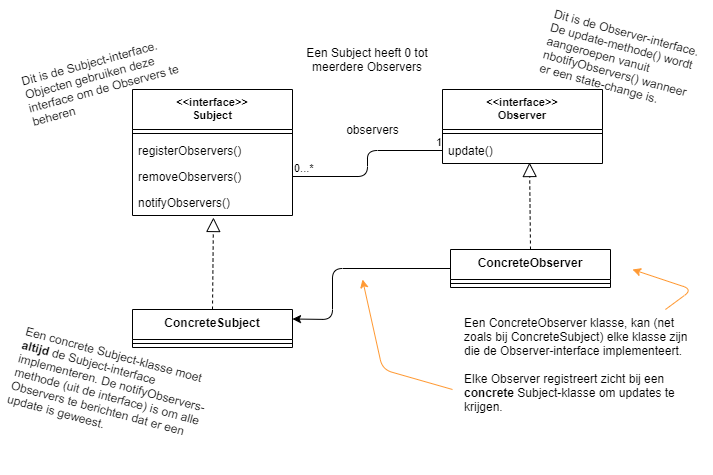

The diagram above was exported from draw.io. Its source (the exported page's mxGraphModel, read from the mxfile embedded in the PNG):
<mxGraphModel dx="462" dy="704" grid="1" gridSize="10" guides="1" tooltips="1" connect="1" arrows="1" fold="1" page="1" pageScale="1" pageWidth="1169" pageHeight="827" math="0" shadow="0">
  <root>
    <mxCell id="0" />
    <mxCell id="1" parent="0" />
    <mxCell id="4T7PquJrCwrj-k062lhp-29" value="&lt;&lt;interface&gt;&gt;&#10;Subject" style="swimlane;fontStyle=1;align=center;verticalAlign=top;childLayout=stackLayout;horizontal=1;startSize=40;horizontalStack=0;resizeParent=1;resizeParentMax=0;resizeLast=0;collapsible=1;marginBottom=0;fontSize=11;" vertex="1" parent="1">
      <mxGeometry x="320" y="90" width="160" height="126" as="geometry" />
    </mxCell>
    <mxCell id="4T7PquJrCwrj-k062lhp-31" value="" style="line;strokeWidth=1;fillColor=none;align=left;verticalAlign=middle;spacingTop=-1;spacingLeft=3;spacingRight=3;rotatable=0;labelPosition=right;points=[];portConstraint=eastwest;" vertex="1" parent="4T7PquJrCwrj-k062lhp-29">
      <mxGeometry y="40" width="160" height="8" as="geometry" />
    </mxCell>
    <mxCell id="4T7PquJrCwrj-k062lhp-32" value="registerObservers()" style="text;strokeColor=none;fillColor=none;align=left;verticalAlign=top;spacingLeft=4;spacingRight=4;overflow=hidden;rotatable=0;points=[[0,0.5],[1,0.5]];portConstraint=eastwest;" vertex="1" parent="4T7PquJrCwrj-k062lhp-29">
      <mxGeometry y="48" width="160" height="26" as="geometry" />
    </mxCell>
    <mxCell id="4T7PquJrCwrj-k062lhp-47" value="removeObservers()" style="text;strokeColor=none;fillColor=none;align=left;verticalAlign=top;spacingLeft=4;spacingRight=4;overflow=hidden;rotatable=0;points=[[0,0.5],[1,0.5]];portConstraint=eastwest;" vertex="1" parent="4T7PquJrCwrj-k062lhp-29">
      <mxGeometry y="74" width="160" height="26" as="geometry" />
    </mxCell>
    <mxCell id="4T7PquJrCwrj-k062lhp-48" value="notifyObservers()" style="text;strokeColor=none;fillColor=none;align=left;verticalAlign=top;spacingLeft=4;spacingRight=4;overflow=hidden;rotatable=0;points=[[0,0.5],[1,0.5]];portConstraint=eastwest;" vertex="1" parent="4T7PquJrCwrj-k062lhp-29">
      <mxGeometry y="100" width="160" height="26" as="geometry" />
    </mxCell>
    <mxCell id="4T7PquJrCwrj-k062lhp-33" value="&lt;&lt;interface&gt;&gt;&#10;Observer" style="swimlane;fontStyle=1;align=center;verticalAlign=top;childLayout=stackLayout;horizontal=1;startSize=40;horizontalStack=0;resizeParent=1;resizeParentMax=0;resizeLast=0;collapsible=1;marginBottom=0;fontSize=11;" vertex="1" parent="1">
      <mxGeometry x="630" y="90" width="160" height="74" as="geometry" />
    </mxCell>
    <mxCell id="4T7PquJrCwrj-k062lhp-35" value="" style="line;strokeWidth=1;fillColor=none;align=left;verticalAlign=middle;spacingTop=-1;spacingLeft=3;spacingRight=3;rotatable=0;labelPosition=right;points=[];portConstraint=eastwest;" vertex="1" parent="4T7PquJrCwrj-k062lhp-33">
      <mxGeometry y="40" width="160" height="8" as="geometry" />
    </mxCell>
    <mxCell id="4T7PquJrCwrj-k062lhp-36" value="update()" style="text;strokeColor=none;fillColor=none;align=left;verticalAlign=top;spacingLeft=4;spacingRight=4;overflow=hidden;rotatable=0;points=[[0,0.5],[1,0.5]];portConstraint=eastwest;" vertex="1" parent="4T7PquJrCwrj-k062lhp-33">
      <mxGeometry y="48" width="160" height="26" as="geometry" />
    </mxCell>
    <mxCell id="4T7PquJrCwrj-k062lhp-37" value="ConcreteSubject" style="swimlane;fontStyle=1;align=center;verticalAlign=top;childLayout=stackLayout;horizontal=1;startSize=30;horizontalStack=0;resizeParent=1;resizeParentMax=0;resizeLast=0;collapsible=1;marginBottom=0;fontSize=12;" vertex="1" parent="1">
      <mxGeometry x="320" y="310" width="160" height="38" as="geometry" />
    </mxCell>
    <mxCell id="4T7PquJrCwrj-k062lhp-39" value="" style="line;strokeWidth=1;fillColor=none;align=left;verticalAlign=middle;spacingTop=-1;spacingLeft=3;spacingRight=3;rotatable=0;labelPosition=right;points=[];portConstraint=eastwest;" vertex="1" parent="4T7PquJrCwrj-k062lhp-37">
      <mxGeometry y="30" width="160" height="8" as="geometry" />
    </mxCell>
    <mxCell id="4T7PquJrCwrj-k062lhp-41" value="ConcreteObserver" style="swimlane;fontStyle=1;align=center;verticalAlign=top;childLayout=stackLayout;horizontal=1;startSize=30;horizontalStack=0;resizeParent=1;resizeParentMax=0;resizeLast=0;collapsible=1;marginBottom=0;fontSize=12;" vertex="1" parent="1">
      <mxGeometry x="638" y="250" width="160" height="38" as="geometry" />
    </mxCell>
    <mxCell id="4T7PquJrCwrj-k062lhp-43" value="" style="line;strokeWidth=1;fillColor=none;align=left;verticalAlign=middle;spacingTop=-1;spacingLeft=3;spacingRight=3;rotatable=0;labelPosition=right;points=[];portConstraint=eastwest;" vertex="1" parent="4T7PquJrCwrj-k062lhp-41">
      <mxGeometry y="30" width="160" height="8" as="geometry" />
    </mxCell>
    <mxCell id="4T7PquJrCwrj-k062lhp-45" value="" style="endArrow=block;dashed=1;endFill=0;endSize=12;html=1;fontSize=12;exitX=0.5;exitY=0;exitDx=0;exitDy=0;entryX=0.544;entryY=0.962;entryDx=0;entryDy=0;entryPerimeter=0;" edge="1" parent="1" source="4T7PquJrCwrj-k062lhp-41" target="4T7PquJrCwrj-k062lhp-36">
      <mxGeometry width="160" relative="1" as="geometry">
        <mxPoint x="940" y="280" as="sourcePoint" />
        <mxPoint x="1100" y="280" as="targetPoint" />
      </mxGeometry>
    </mxCell>
    <mxCell id="4T7PquJrCwrj-k062lhp-46" value="" style="endArrow=block;dashed=1;endFill=0;endSize=12;html=1;fontSize=12;exitX=0.5;exitY=0;exitDx=0;exitDy=0;entryX=0.506;entryY=1.077;entryDx=0;entryDy=0;entryPerimeter=0;" edge="1" parent="1" source="4T7PquJrCwrj-k062lhp-37" target="4T7PquJrCwrj-k062lhp-48">
      <mxGeometry width="160" relative="1" as="geometry">
        <mxPoint x="450" y="270" as="sourcePoint" />
        <mxPoint x="397" y="244" as="targetPoint" />
      </mxGeometry>
    </mxCell>
    <mxCell id="4T7PquJrCwrj-k062lhp-50" value="" style="endArrow=none;html=1;edgeStyle=orthogonalEdgeStyle;fontSize=12;exitX=1;exitY=0.5;exitDx=0;exitDy=0;entryX=0;entryY=0.5;entryDx=0;entryDy=0;" edge="1" parent="1" source="4T7PquJrCwrj-k062lhp-47" target="4T7PquJrCwrj-k062lhp-36">
      <mxGeometry relative="1" as="geometry">
        <mxPoint x="540" y="220" as="sourcePoint" />
        <mxPoint x="700" y="220" as="targetPoint" />
      </mxGeometry>
    </mxCell>
    <mxCell id="4T7PquJrCwrj-k062lhp-51" value="0...*" style="edgeLabel;resizable=0;html=1;align=left;verticalAlign=bottom;" connectable="0" vertex="1" parent="4T7PquJrCwrj-k062lhp-50">
      <mxGeometry x="-1" relative="1" as="geometry" />
    </mxCell>
    <mxCell id="4T7PquJrCwrj-k062lhp-52" value="1" style="edgeLabel;resizable=0;html=1;align=right;verticalAlign=bottom;" connectable="0" vertex="1" parent="4T7PquJrCwrj-k062lhp-50">
      <mxGeometry x="1" relative="1" as="geometry" />
    </mxCell>
    <mxCell id="4T7PquJrCwrj-k062lhp-53" value="observers" style="text;html=1;align=center;verticalAlign=middle;resizable=0;points=[];autosize=1;fontSize=12;" vertex="1" parent="1">
      <mxGeometry x="525" y="120" width="70" height="20" as="geometry" />
    </mxCell>
    <mxCell id="4T7PquJrCwrj-k062lhp-55" value="Dit is de Subject-interface. Objecten gebruiken deze interface om de Observers te beheren" style="text;html=1;strokeColor=none;fillColor=none;align=left;verticalAlign=middle;whiteSpace=wrap;rounded=0;fontSize=12;rotation=-15;" vertex="1" parent="1">
      <mxGeometry x="210" y="44" width="160" height="76" as="geometry" />
    </mxCell>
    <mxCell id="4T7PquJrCwrj-k062lhp-56" value="Een concrete Subject-klasse moet &lt;b&gt;altijd&lt;/b&gt;&amp;nbsp;de Subject-interface implementeren. De notifyObservers-methode (uit de interface) is om alle Observers te berichten dat er een update is geweest." style="text;html=1;strokeColor=none;fillColor=none;align=left;verticalAlign=middle;whiteSpace=wrap;rounded=0;fontSize=12;rotation=15;" vertex="1" parent="1">
      <mxGeometry x="200" y="330" width="200" height="120" as="geometry" />
    </mxCell>
    <mxCell id="4T7PquJrCwrj-k062lhp-57" value="Een Subject heeft 0 tot meerdere Observers" style="text;html=1;strokeColor=none;fillColor=none;align=center;verticalAlign=middle;whiteSpace=wrap;rounded=0;fontSize=12;" vertex="1" parent="1">
      <mxGeometry x="490" y="40" width="130" height="40" as="geometry" />
    </mxCell>
    <mxCell id="4T7PquJrCwrj-k062lhp-58" value="Dit is de Observer-interface. De update-methode() wordt aangeroepen vanuit nbotifyObservers() wanneer er een state-change is." style="text;html=1;strokeColor=none;fillColor=none;align=left;verticalAlign=top;whiteSpace=wrap;rounded=0;fontSize=12;rotation=15;" vertex="1" parent="1">
      <mxGeometry x="730" y="20" width="160" height="90" as="geometry" />
    </mxCell>
    <mxCell id="4T7PquJrCwrj-k062lhp-59" value="Een ConcreteObserver klasse, kan (net zoals bij ConcreteSubject) elke klasse zijn die de Observer-interface implementeert.&lt;br&gt;&lt;br&gt;Elke Observer registreert zicht bij een &lt;b&gt;concrete &lt;/b&gt;Subject-klasse om updates te krijgen." style="text;html=1;strokeColor=none;fillColor=none;align=left;verticalAlign=top;whiteSpace=wrap;rounded=0;fontSize=12;" vertex="1" parent="1">
      <mxGeometry x="650" y="310" width="230" height="130" as="geometry" />
    </mxCell>
    <mxCell id="4T7PquJrCwrj-k062lhp-60" value="" style="endArrow=classic;html=1;fontSize=12;entryX=1;entryY=0.25;entryDx=0;entryDy=0;exitX=0;exitY=0.5;exitDx=0;exitDy=0;" edge="1" parent="1" source="4T7PquJrCwrj-k062lhp-41" target="4T7PquJrCwrj-k062lhp-37">
      <mxGeometry width="50" height="50" relative="1" as="geometry">
        <mxPoint x="540" y="460" as="sourcePoint" />
        <mxPoint x="590" y="410" as="targetPoint" />
        <Array as="points">
          <mxPoint x="520" y="269" />
          <mxPoint x="520" y="320" />
        </Array>
      </mxGeometry>
    </mxCell>
    <mxCell id="4T7PquJrCwrj-k062lhp-61" value="" style="endArrow=classic;html=1;fontSize=12;fontColor=#FF9933;fillColor=#ffe6cc;strokeColor=#FF9933;" edge="1" parent="1">
      <mxGeometry width="50" height="50" relative="1" as="geometry">
        <mxPoint x="640" y="390" as="sourcePoint" />
        <mxPoint x="550" y="280" as="targetPoint" />
        <Array as="points">
          <mxPoint x="570" y="370" />
        </Array>
      </mxGeometry>
    </mxCell>
    <mxCell id="4T7PquJrCwrj-k062lhp-62" value="" style="endArrow=classic;html=1;fontSize=12;fontColor=#FF9933;fillColor=#ffe6cc;strokeColor=#FF9933;" edge="1" parent="1" source="4T7PquJrCwrj-k062lhp-59">
      <mxGeometry width="50" height="50" relative="1" as="geometry">
        <mxPoint x="650" y="400" as="sourcePoint" />
        <mxPoint x="820" y="270" as="targetPoint" />
        <Array as="points">
          <mxPoint x="880" y="290" />
        </Array>
      </mxGeometry>
    </mxCell>
  </root>
</mxGraphModel>